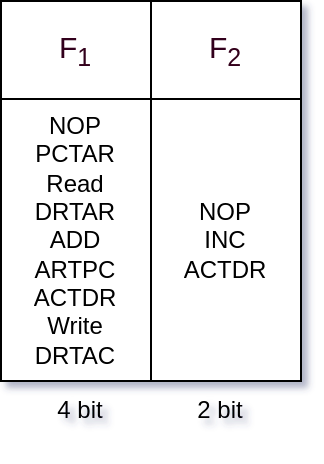

The diagram above was exported from draw.io. Its source (the exported page's mxGraphModel, read from the mxfile embedded in the PNG):
<mxGraphModel dx="248" dy="441" grid="1" gridSize="10" guides="1" tooltips="1" connect="1" arrows="1" fold="1" page="1" pageScale="1" pageWidth="850" pageHeight="1100" math="0" shadow="0">
  <root>
    <mxCell id="0" />
    <mxCell id="1" parent="0" />
    <mxCell id="x_CuCSja-S2aHqsoP9E0-1" value="" style="shape=table;startSize=0;container=1;collapsible=0;childLayout=tableLayout;fontColor=#030303;" vertex="1" parent="1">
      <mxGeometry x="270" y="480" width="150" height="190" as="geometry" />
    </mxCell>
    <mxCell id="x_CuCSja-S2aHqsoP9E0-2" value="" style="shape=tableRow;horizontal=0;startSize=0;swimlaneHead=0;swimlaneBody=0;strokeColor=inherit;top=0;left=0;bottom=0;right=0;collapsible=0;dropTarget=0;fillColor=none;points=[[0,0.5],[1,0.5]];portConstraint=eastwest;fontSize=15;" vertex="1" parent="x_CuCSja-S2aHqsoP9E0-1">
      <mxGeometry width="150" height="49" as="geometry" />
    </mxCell>
    <mxCell id="x_CuCSja-S2aHqsoP9E0-3" value="&lt;font color=&quot;#33001a&quot; style=&quot;font-size: 15px;&quot;&gt;F&lt;sub&gt;1&lt;/sub&gt;&lt;/font&gt;" style="shape=partialRectangle;html=1;whiteSpace=wrap;connectable=0;strokeColor=inherit;overflow=hidden;fillColor=none;top=0;left=0;bottom=0;right=0;pointerEvents=1;" vertex="1" parent="x_CuCSja-S2aHqsoP9E0-2">
      <mxGeometry width="75" height="49" as="geometry">
        <mxRectangle width="75" height="49" as="alternateBounds" />
      </mxGeometry>
    </mxCell>
    <mxCell id="x_CuCSja-S2aHqsoP9E0-4" value="&lt;font color=&quot;#33001a&quot; style=&quot;font-size: 15px;&quot;&gt;F&lt;sub&gt;2&lt;/sub&gt;&lt;/font&gt;" style="shape=partialRectangle;html=1;whiteSpace=wrap;connectable=0;strokeColor=inherit;overflow=hidden;fillColor=none;top=0;left=0;bottom=0;right=0;pointerEvents=1;" vertex="1" parent="x_CuCSja-S2aHqsoP9E0-2">
      <mxGeometry x="75" width="75" height="49" as="geometry">
        <mxRectangle width="75" height="49" as="alternateBounds" />
      </mxGeometry>
    </mxCell>
    <mxCell id="x_CuCSja-S2aHqsoP9E0-5" value="" style="shape=tableRow;horizontal=0;startSize=0;swimlaneHead=0;swimlaneBody=0;strokeColor=inherit;top=0;left=0;bottom=0;right=0;collapsible=0;dropTarget=0;fillColor=none;points=[[0,0.5],[1,0.5]];portConstraint=eastwest;" vertex="1" parent="x_CuCSja-S2aHqsoP9E0-1">
      <mxGeometry y="49" width="150" height="141" as="geometry" />
    </mxCell>
    <mxCell id="x_CuCSja-S2aHqsoP9E0-6" value="&lt;font color=&quot;#000000&quot;&gt;NOP&lt;/font&gt;&lt;div&gt;&lt;font color=&quot;#000000&quot;&gt;PCTAR&lt;/font&gt;&lt;/div&gt;&lt;div&gt;&lt;font color=&quot;#000000&quot;&gt;Read&lt;/font&gt;&lt;/div&gt;&lt;div&gt;&lt;font color=&quot;#000000&quot;&gt;DRTAR&lt;/font&gt;&lt;/div&gt;&lt;div&gt;&lt;font color=&quot;#000000&quot;&gt;ADD&lt;/font&gt;&lt;/div&gt;&lt;div&gt;&lt;font color=&quot;#000000&quot;&gt;ARTPC&lt;/font&gt;&lt;/div&gt;&lt;div&gt;&lt;font color=&quot;#000000&quot;&gt;ACTDR&lt;/font&gt;&lt;/div&gt;&lt;div&gt;&lt;font color=&quot;#000000&quot;&gt;Write&lt;/font&gt;&lt;/div&gt;&lt;div&gt;&lt;font color=&quot;#000000&quot;&gt;DRTAC&lt;/font&gt;&lt;/div&gt;" style="shape=partialRectangle;html=1;whiteSpace=wrap;connectable=0;strokeColor=inherit;overflow=hidden;fillColor=none;top=0;left=0;bottom=0;right=0;pointerEvents=1;" vertex="1" parent="x_CuCSja-S2aHqsoP9E0-5">
      <mxGeometry width="75" height="141" as="geometry">
        <mxRectangle width="75" height="141" as="alternateBounds" />
      </mxGeometry>
    </mxCell>
    <mxCell id="x_CuCSja-S2aHqsoP9E0-7" value="&lt;font color=&quot;#000000&quot;&gt;NOP&lt;/font&gt;&lt;div&gt;&lt;font color=&quot;#000000&quot;&gt;INC&lt;/font&gt;&lt;/div&gt;&lt;div&gt;&lt;font color=&quot;#000000&quot;&gt;ACTDR&lt;/font&gt;&lt;/div&gt;" style="shape=partialRectangle;html=1;whiteSpace=wrap;connectable=0;strokeColor=inherit;overflow=hidden;fillColor=none;top=0;left=0;bottom=0;right=0;pointerEvents=1;" vertex="1" parent="x_CuCSja-S2aHqsoP9E0-5">
      <mxGeometry x="75" width="75" height="141" as="geometry">
        <mxRectangle width="75" height="141" as="alternateBounds" />
      </mxGeometry>
    </mxCell>
    <mxCell id="x_CuCSja-S2aHqsoP9E0-8" value="4 bit" style="text;html=1;align=center;verticalAlign=middle;whiteSpace=wrap;rounded=0;fontColor=#000000;" vertex="1" parent="1">
      <mxGeometry x="290" y="670" width="40" height="30" as="geometry" />
    </mxCell>
    <mxCell id="x_CuCSja-S2aHqsoP9E0-9" value="2 bit" style="text;html=1;align=center;verticalAlign=middle;whiteSpace=wrap;rounded=0;fontColor=#000000;" vertex="1" parent="1">
      <mxGeometry x="360" y="670" width="40" height="30" as="geometry" />
    </mxCell>
  </root>
</mxGraphModel>